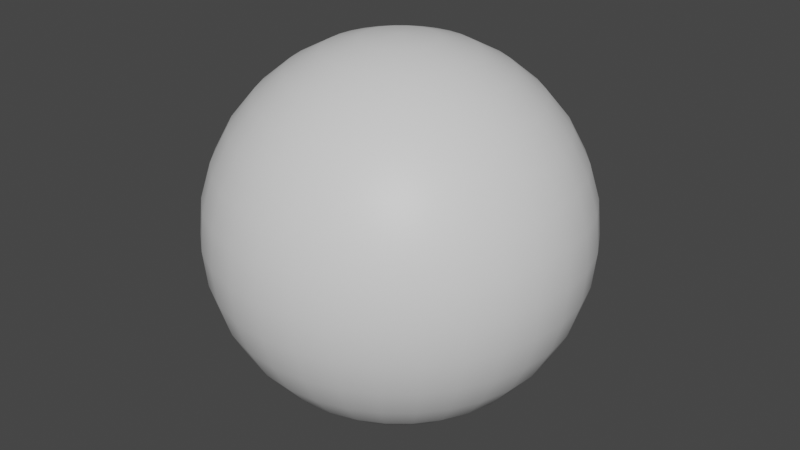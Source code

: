 # Source: untitled.blend  (saved by Blender 3.1.7; exported with 4.5.12 LTS)
import bpy
from mathutils import Matrix  # noqa: F401  (used for matrix-valued properties, if any)

bpy.ops.wm.read_factory_settings(use_empty=True)
scene = bpy.context.scene
scene.name = 'Scene'

# ---- collections
col_collection = bpy.data.collections.new('Collection'); scene.collection.children.link(col_collection)

# ---- materials (node trees are filled in below, after node groups)
mat_material_001 = bpy.data.materials.new('Material.001')
mat_material_001.use_transparent_shadow = False

# ---- node groups
ng_auto_smooth = bpy.data.node_groups.new('Auto Smooth', 'GeometryNodeTree')
_s = ng_auto_smooth.interface.new_socket(name='Geometry', in_out='OUTPUT', socket_type='NodeSocketGeometry')
_s = ng_auto_smooth.interface.new_socket(name='Geometry', in_out='INPUT', socket_type='NodeSocketGeometry')
_s = ng_auto_smooth.interface.new_socket(name='Angle', in_out='INPUT', socket_type='NodeSocketFloat')
_s.subtype = 'ANGLE'
_s.min_value = 0.0
_s.max_value = 3.142
ng_auto_smooth.is_modifier = True
_N = ng_auto_smooth.nodes; _L = ng_auto_smooth.links
n0 = _N.new('NodeGroupOutput'); n0.name = 'Group Output'; n0.location = (480, -100)
n1 = _N.new('NodeGroupInput'); n1.name = 'Group Input'; n1.location = (-420, -300)
n2 = _N.new('NodeGroupInput'); n2.name = 'Group Input.001'; n2.location = (-60, -100)
n3 = _N.new('GeometryNodeSetShadeSmooth'); n3.name = 'Set Shade Smooth'; n3.location = (120, -100)
n3.domain = 'EDGE'
n4 = _N.new('GeometryNodeSetShadeSmooth'); n4.name = 'Set Shade Smooth.001'; n4.location = (300, -100)
n5 = _N.new('GeometryNodeInputMeshEdgeAngle'); n5.name = 'Edge Angle'; n5.location = (-420, -220)
n6 = _N.new('GeometryNodeInputEdgeSmooth'); n6.name = 'Is Edge Smooth'; n6.location = (-60, -160)
n7 = _N.new('GeometryNodeInputShadeSmooth'); n7.name = 'Is Face Smooth'; n7.location = (-240, -340)
n8 = _N.new('FunctionNodeBooleanMath'); n8.name = 'Boolean Math'; n8.location = (-60, -220)
n9 = _N.new('FunctionNodeCompare'); n9.name = 'Compare'; n9.location = (-240, -180)
n9.operation = 'LESS_EQUAL'
_L.new(n5.outputs[0], n9.inputs[0])
_L.new(n4.outputs[0], n0.inputs[0])
_L.new(n1.outputs[1], n9.inputs[1])
_L.new(n9.outputs[0], n8.inputs[0])
_L.new(n7.outputs[0], n8.inputs[1])
_L.new(n2.outputs[0], n3.inputs[0])
_L.new(n6.outputs[0], n3.inputs[1])
_L.new(n3.outputs[0], n4.inputs[0])
_L.new(n8.outputs[0], n3.inputs[2])
n0.is_active_output = True

# ---- material node trees
mat_material_001.use_nodes = True; mat_material_001.node_tree.nodes.clear()
_N = mat_material_001.node_tree.nodes; _L = mat_material_001.node_tree.links
n0 = _N.new('ShaderNodeBsdfPrincipled'); n0.name = 'Principled BSDF'; n0.location = (10, 300)
n0.distribution = 'GGX'
n0.subsurface_method = 'RANDOM_WALK_SKIN'
n0.inputs[3].default_value = 1.45
n0.inputs[27].default_value = (0.0, 0.0, 0.0, 1.0)
n0.inputs[28].default_value = 1.0
n1 = _N.new('ShaderNodeOutputMaterial'); n1.name = 'Material Output'; n1.location = (300, 300)
_L.new(n0.outputs[0], n1.inputs[0])
n1.is_active_output = True

# ---- world
world_world = bpy.data.worlds.new('World'); scene.world = world_world
world_world.use_nodes = True; world_world.node_tree.nodes.clear()
_N = world_world.node_tree.nodes; _L = world_world.node_tree.links
n0 = _N.new('ShaderNodeOutputWorld'); n0.name = 'World Output'; n0.location = (300, 300)
n1 = _N.new('ShaderNodeBackground'); n1.name = 'Background'; n1.location = (10, 300)
n1.inputs[0].default_value = (0.05088, 0.05088, 0.05088, 1.0)
_L.new(n1.outputs[0], n0.inputs[0])
n0.is_active_output = True
world_world.color = (0.05088, 0.05088, 0.05088)
world_world.use_sun_shadow = False
world_world.sun_shadow_jitter_overblur = 0.0

# ---- meshes
me_sphere = bpy.data.meshes.new('Sphere')
me_sphere.from_pydata([(0.0, 0.1951, 0.9808), (0.0, 0.3827, 0.9239), (0.0, 0.5556, 0.8315), (0.0, 0.7071, 0.7071), (0.0, 0.8315, 0.5556), (0.0, 0.9239, 0.3827), (0.0, 0.9808, 0.1951), (0.0, 0.8315, -0.5556), (0.0, 0.7071, -0.7071), (0.0, 0.5556, -0.8315), (0.03806, 0.1913, 0.9808), (0.07466, 0.3753, 0.9239), (0.1084, 0.5449, 0.8315), (0.1379, 0.6935, 0.7071), (0.1622, 0.8155, 0.5556), (0.1802, 0.9061, 0.3827), (0.1913, 0.9619, 0.1951), (0.1951, 0.9808, -4.371e-08), (0.1913, 0.9619, -0.1951), (0.1802, 0.9061, -0.3827), (0.1622, 0.8155, -0.5556), (0.1379, 0.6935, -0.7071), (0.1084, 0.5449, -0.8315), (0.07466, 0.3753, -0.9239), (0.03806, 0.1913, -0.9808), (0.07466, 0.1802, 0.9808), (0.1464, 0.3536, 0.9239), (0.2126, 0.5133, 0.8315), (0.2706, 0.6533, 0.7071), (0.3182, 0.7682, 0.5556), (0.3536, 0.8536, 0.3827), (0.3753, 0.9061, 0.1951), (0.3827, 0.9239, -4.371e-08), (0.3753, 0.9061, -0.1951), (0.3536, 0.8536, -0.3827), (0.3182, 0.7682, -0.5556), (0.2706, 0.6533, -0.7071), (0.2126, 0.5133, -0.8315), (0.1464, 0.3536, -0.9239), (0.07466, 0.1802, -0.9808), (0.1084, 0.1622, 0.9808), (0.2126, 0.3182, 0.9239), (0.3087, 0.4619, 0.8315), (0.3928, 0.5879, 0.7071), (0.4619, 0.6913, 0.5556), (0.5133, 0.7682, 0.3827), (0.5449, 0.8155, 0.1951), (0.5556, 0.8315, -4.371e-08), (0.5449, 0.8155, -0.1951), (0.5133, 0.7682, -0.3827), (0.4619, 0.6913, -0.5556), (0.3928, 0.5879, -0.7071), (0.3087, 0.4619, -0.8315), (0.2126, 0.3182, -0.9239), (0.1084, 0.1622, -0.9808), (0.1379, 0.1379, 0.9808), (0.2706, 0.2706, 0.9239), (0.3928, 0.3928, 0.8315), (0.5, 0.5, 0.7071), (0.5879, 0.5879, 0.5556), (0.6533, 0.6533, 0.3827), (0.6935, 0.6935, 0.1951), (0.7071, 0.7071, -4.371e-08), (0.6935, 0.6935, -0.1951), (0.6533, 0.6533, -0.3827), (0.5879, 0.5879, -0.5556), (0.5, 0.5, -0.7071), (0.3928, 0.3928, -0.8315), (0.2706, 0.2706, -0.9239), (0.1379, 0.1379, -0.9808), (0.1622, 0.1084, 0.9808), (0.3182, 0.2126, 0.9239), (0.4619, 0.3087, 0.8315), (0.5879, 0.3928, 0.7071), (0.6913, 0.4619, 0.5556), (0.7682, 0.5133, 0.3827), (0.8155, 0.5449, 0.1951), (0.8315, 0.5556, -4.371e-08), (0.8155, 0.5449, -0.1951), (0.7682, 0.5133, -0.3827), (0.6913, 0.4619, -0.5556), (0.5879, 0.3928, -0.7071), (0.4619, 0.3087, -0.8315), (0.3182, 0.2126, -0.9239), (0.1622, 0.1084, -0.9808), (0.1802, 0.07466, 0.9808), (0.3536, 0.1464, 0.9239), (0.5133, 0.2126, 0.8315), (0.6533, 0.2706, 0.7071), (0.7682, 0.3182, 0.5556), (0.8536, 0.3536, 0.3827), (0.9061, 0.3753, 0.1951), (0.9239, 0.3827, -4.371e-08), (0.9061, 0.3753, -0.1951), (0.8536, 0.3536, -0.3827), (0.7682, 0.3182, -0.5556), (0.6533, 0.2706, -0.7071), (0.5133, 0.2126, -0.8315), (0.3536, 0.1464, -0.9239), (0.1802, 0.07466, -0.9808), (0.1913, 0.03806, 0.9808), (0.3753, 0.07466, 0.9239), (0.5449, 0.1084, 0.8315), (0.6935, 0.1379, 0.7071), (0.8155, 0.1622, 0.5556), (0.9061, 0.1802, 0.3827), (0.9619, 0.1913, 0.1951), (0.9808, 0.1951, -4.371e-08), (0.9619, 0.1913, -0.1951), (0.9061, 0.1802, -0.3827), (0.8155, 0.1622, -0.5556), (0.6935, 0.1379, -0.7071), (0.5449, 0.1084, -0.8315), (0.3753, 0.07466, -0.9239), (0.1913, 0.03806, -0.9808), (0.1951, -6.874e-08, 0.9808), (0.3827, -1.209e-07, 0.9239), (0.5556, -1.134e-07, 0.8315), (0.7071, -4.638e-08, 0.7071), (0.8315, -9.109e-08, 0.5556), (0.9239, -1.658e-08, 0.3827), (0.9808, -9.109e-08, 0.1951), (1.0, -1.656e-07, -4.371e-08), (0.9808, -9.109e-08, -0.1951), (0.9239, -1.507e-07, -0.3827), (0.8315, -1.06e-07, -0.5556), (0.7071, -4.638e-08, -0.7071), (0.5556, -1.134e-07, -0.8315), (0.3827, -9.854e-08, -0.9239), (0.1951, -7.619e-08, -0.9808), (0.1913, -0.03806, 0.9808), (0.3753, -0.07466, 0.9239), (0.5449, -0.1084, 0.8315), (0.6935, -0.1379, 0.7071), (0.8155, -0.1622, 0.5556), (0.9061, -0.1802, 0.3827), (0.9619, -0.1913, 0.1951), (0.9808, -0.1951, -4.371e-08), (0.9619, -0.1913, -0.1951), (0.9061, -0.1802, -0.3827), (0.8155, -0.1622, -0.5556), (0.6935, -0.1379, -0.7071), (0.5449, -0.1084, -0.8315), (0.3753, -0.07466, -0.9239), (0.1913, -0.03806, -0.9808), (0.1802, -0.07466, 0.9808), (0.3536, -0.1464, 0.9239), (0.5133, -0.2126, 0.8315), (0.6533, -0.2706, 0.7071), (0.7682, -0.3182, 0.5556), (0.8536, -0.3536, 0.3827), (0.9061, -0.3753, 0.1951), (0.9239, -0.3827, -4.371e-08), (0.9061, -0.3753, -0.1951), (0.8536, -0.3536, -0.3827), (0.7682, -0.3182, -0.5556), (0.6533, -0.2706, -0.7071), (0.5133, -0.2126, -0.8315), (0.3536, -0.1464, -0.9239), (0.1802, -0.07466, -0.9808), (0.1622, -0.1084, 0.9808), (0.3182, -0.2126, 0.9239), (0.4619, -0.3087, 0.8315), (0.5879, -0.3928, 0.7071), (0.6913, -0.4619, 0.5556), (0.7682, -0.5133, 0.3827), (0.8155, -0.5449, 0.1951), (0.8315, -0.5556, -4.371e-08), (0.8155, -0.5449, -0.1951), (0.7682, -0.5133, -0.3827), (0.6913, -0.4619, -0.5556), (0.5879, -0.3928, -0.7071), (0.4619, -0.3087, -0.8315), (0.3182, -0.2126, -0.9239), (0.1622, -0.1084, -0.9808), (0.1379, -0.1379, 0.9808), (0.2706, -0.2706, 0.9239), (0.3928, -0.3928, 0.8315), (0.5, -0.5, 0.7071), (0.5879, -0.5879, 0.5556), (0.6533, -0.6533, 0.3827), (0.6935, -0.6935, 0.1951), (0.7071, -0.7071, -4.371e-08), (0.6935, -0.6935, -0.1951), (0.6533, -0.6533, -0.3827), (0.5879, -0.5879, -0.5556), (0.5, -0.5, -0.7071), (0.3928, -0.3928, -0.8315), (0.2706, -0.2706, -0.9239), (0.1379, -0.1379, -0.9808), (0.1084, -0.1622, 0.9808), (0.2126, -0.3182, 0.9239), (0.3087, -0.4619, 0.8315), (0.3928, -0.5879, 0.7071), (0.4619, -0.6913, 0.5556), (0.5133, -0.7682, 0.3827), (0.5449, -0.8155, 0.1951), (0.5556, -0.8315, -4.371e-08), (0.5449, -0.8155, -0.1951), (0.5133, -0.7682, -0.3827), (0.4619, -0.6913, -0.5556), (0.3928, -0.5879, -0.7071), (0.3087, -0.4619, -0.8315), (0.2126, -0.3182, -0.9239), (0.1084, -0.1622, -0.9808), (0.07466, -0.1802, 0.9808), (0.1464, -0.3536, 0.9239), (0.2126, -0.5133, 0.8315), (0.2706, -0.6533, 0.7071), (0.3182, -0.7682, 0.5556), (0.3536, -0.8536, 0.3827), (0.3753, -0.9061, 0.1951), (0.3827, -0.9239, -4.371e-08), (0.3753, -0.9061, -0.1951), (0.3536, -0.8536, -0.3827), (0.3182, -0.7682, -0.5556), (0.2706, -0.6533, -0.7071), (0.2126, -0.5133, -0.8315), (0.1464, -0.3536, -0.9239), (0.07466, -0.1802, -0.9808), (0.03806, -0.1913, 0.9808), (0.07466, -0.3753, 0.9239), (0.1084, -0.5449, 0.8315), (0.1379, -0.6935, 0.7071), (0.1622, -0.8155, 0.5556), (0.1802, -0.9061, 0.3827), (0.1913, -0.9619, 0.1951), (0.1951, -0.9808, -4.371e-08), (0.1913, -0.9619, -0.1951), (0.1802, -0.9061, -0.3827), (0.1622, -0.8155, -0.5556), (0.1379, -0.6935, -0.7071), (0.1084, -0.5449, -0.8315), (0.07466, -0.3753, -0.9239), (0.03806, -0.1913, -0.9808), (2.154e-09, -0.1951, 0.9808), (-2.765e-08, -0.3827, 0.9239), (-6.49e-08, -0.5556, 0.8315), (4.686e-08, -0.7071, 0.7071), (-1.275e-08, -0.8315, 0.5556), (1.706e-08, -0.9239, 0.3827), (-7.235e-08, -0.9808, 0.1951), (-2.661e-07, -1.0, -4.371e-08), (-7.235e-08, -0.9808, -0.1951), (-1.171e-07, -0.9239, -0.3827), (-4.255e-08, -0.8315, -0.5556), (4.686e-08, -0.7071, -0.7071), (-6.49e-08, -0.5556, -0.8315), (2.154e-09, -0.3827, -0.9239), (-1.571e-09, -0.1951, -0.9808), (-0.03806, -0.1913, 0.9808), (-0.07466, -0.3753, 0.9239), (-0.1084, -0.5449, 0.8315), (-0.1379, -0.6935, 0.7071), (-0.1622, -0.8155, 0.5556), (-0.1802, -0.9061, 0.3827), (-0.1913, -0.9619, 0.1951), (-0.1951, -0.9808, -4.371e-08), (-0.1913, -0.9619, -0.1951), (-0.1802, -0.9061, -0.3827), (-0.1622, -0.8155, -0.5556), (-0.1379, -0.6935, -0.7071), (-0.1084, -0.5449, -0.8315), (-0.07466, -0.3753, -0.9239), (-0.03806, -0.1913, -0.9808), (-0.07466, -0.1802, 0.9808), (-0.1464, -0.3536, 0.9239), (-0.2126, -0.5133, 0.8315), (-0.2706, -0.6533, 0.7071), (-0.3182, -0.7682, 0.5556), (-0.3536, -0.8536, 0.3827), (-0.3753, -0.9061, 0.1951), (-0.3827, -0.9239, -4.371e-08), (-0.3753, -0.9061, -0.1951), (-0.3536, -0.8536, -0.3827), (-0.3182, -0.7682, -0.5556), (-0.2706, -0.6533, -0.7071), (-0.2126, -0.5133, -0.8315), (-0.1464, -0.3536, -0.9239), (-0.07466, -0.1802, -0.9808), (-0.1084, -0.1622, 0.9808), (-0.2126, -0.3182, 0.9239), (-0.3087, -0.4619, 0.8315), (-0.3928, -0.5879, 0.7071), (-0.4619, -0.6913, 0.5556), (-0.5133, -0.7682, 0.3827), (-0.5449, -0.8155, 0.1951), (-0.5556, -0.8315, -4.371e-08), (-0.5449, -0.8155, -0.1951), (-0.5133, -0.7682, -0.3827), (-0.4619, -0.6913, -0.5556), (-0.3928, -0.5879, -0.7071), (-0.3087, -0.4619, -0.8315), (-0.2126, -0.3182, -0.9239), (-0.1084, -0.1622, -0.9808), (-0.1379, -0.1379, 0.9808), (-0.2706, -0.2706, 0.9239), (-0.3928, -0.3928, 0.8315), (-0.5, -0.5, 0.7071), (-0.5879, -0.5879, 0.5556), (-0.6533, -0.6533, 0.3827), (-0.6935, -0.6935, 0.1951), (-0.7071, -0.7071, -4.371e-08), (-0.6935, -0.6935, -0.1951), (-0.6533, -0.6533, -0.3827), (-0.5879, -0.5879, -0.5556), (-0.5, -0.5, -0.7071), (-0.3928, -0.3928, -0.8315), (-0.2706, -0.2706, -0.9239), (-0.1379, -0.1379, -0.9808), (-0.1622, -0.1084, 0.9808), (-0.3182, -0.2126, 0.9239), (-0.4619, -0.3087, 0.8315), (-0.5879, -0.3928, 0.7071), (-0.6913, -0.4619, 0.5556), (-0.7682, -0.5133, 0.3827), (-0.8155, -0.5449, 0.1951), (-0.8315, -0.5556, -4.371e-08), (-0.8155, -0.5449, -0.1951), (-0.7682, -0.5133, -0.3827), (-0.6913, -0.4619, -0.5556), (-0.5879, -0.3928, -0.7071), (-0.4619, -0.3087, -0.8315), (-0.3182, -0.2126, -0.9239), (-0.1622, -0.1084, -0.9808), (-8.077e-08, -1.209e-07, 1.0), (-0.1802, -0.07466, 0.9808), (-0.3536, -0.1464, 0.9239), (-0.5133, -0.2126, 0.8315), (-0.6533, -0.2706, 0.7071), (-0.7682, -0.3182, 0.5556), (-0.8536, -0.3536, 0.3827), (-0.9061, -0.3753, 0.1951), (-0.9239, -0.3827, -4.371e-08), (-0.9061, -0.3753, -0.1951), (-0.8536, -0.3536, -0.3827), (-0.7682, -0.3182, -0.5556), (-0.6533, -0.2706, -0.7071), (-0.5133, -0.2126, -0.8315), (-0.3536, -0.1464, -0.9239), (-0.1802, -0.07466, -0.9808), (-0.1913, -0.03806, 0.9808), (-0.3753, -0.07466, 0.9239), (-0.5449, -0.1084, 0.8315), (-0.6935, -0.1379, 0.7071), (-0.8155, -0.1622, 0.5556), (-0.9061, -0.1802, 0.3827), (-0.9619, -0.1913, 0.1951), (-0.9808, -0.1951, -4.371e-08), (-0.9619, -0.1913, -0.1951), (-0.9061, -0.1802, -0.3827), (-0.8155, -0.1622, -0.5556), (-0.6935, -0.1379, -0.7071), (-0.5449, -0.1084, -0.8315), (-0.3753, -0.07466, -0.9239), (-0.1913, -0.03806, -0.9808), (-0.1951, -7.246e-08, 0.9808), (-0.3827, -4.638e-08, 0.9239), (-0.5556, 5.771e-09, 0.8315), (-0.7071, -9.109e-08, 0.7071), (-0.8315, -4.638e-08, 0.5556), (-0.9239, -1.68e-09, 0.3827), (-0.9808, 7.283e-08, 0.1951), (-1.0, 3.858e-07, -4.371e-08), (-0.9808, 7.283e-08, -0.1951), (-0.9239, 1.175e-07, -0.3827), (-0.8315, -3.148e-08, -0.5556), (-0.7071, -9.109e-08, -0.7071), (-0.5556, 5.771e-09, -0.8315), (-0.3827, -6.128e-08, -0.9239), (-0.1951, -6.874e-08, -0.9808), (-0.1913, 0.03806, 0.9808), (-0.3753, 0.07466, 0.9239), (-0.5449, 0.1084, 0.8315), (-0.6935, 0.1379, 0.7071), (-0.8155, 0.1622, 0.5556), (-0.9061, 0.1802, 0.3827), (-0.9619, 0.1913, 0.1951), (-0.9808, 0.1951, -4.371e-08), (-0.9619, 0.1913, -0.1951), (-0.9061, 0.1802, -0.3827), (-0.8155, 0.1622, -0.5556), (-0.6935, 0.1379, -0.7071), (-0.5449, 0.1084, -0.8315), (-0.3753, 0.07466, -0.9239), (-0.1913, 0.03806, -0.9808), (-0.1802, 0.07466, 0.9808), (-0.3536, 0.1464, 0.9239), (-0.5133, 0.2126, 0.8315), (-0.6533, 0.2706, 0.7071), (-0.7682, 0.3182, 0.5556), (-0.8536, 0.3536, 0.3827), (-0.9061, 0.3753, 0.1951), (-0.9239, 0.3827, -4.371e-08), (-0.9061, 0.3753, -0.1951), (-0.8536, 0.3536, -0.3827), (-0.7682, 0.3182, -0.5556), (-0.6533, 0.2706, -0.7071), (-0.5133, 0.2126, -0.8315), (-0.3536, 0.1464, -0.9239), (-0.1802, 0.07466, -0.9808), (-0.1622, 0.1084, 0.9808), (-0.3182, 0.2126, 0.9239), (-0.4619, 0.3087, 0.8315), (-0.5879, 0.3928, 0.7071), (-0.6913, 0.4619, 0.5556), (-0.7682, 0.5133, 0.3827), (-0.8155, 0.5449, 0.1951), (-0.8315, 0.5556, -4.371e-08), (-0.8155, 0.5449, -0.1951), (-0.7682, 0.5133, -0.3827), (-0.6913, 0.4619, -0.5556), (-0.5879, 0.3928, -0.7071), (-0.4619, 0.3087, -0.8315), (-0.3182, 0.2126, -0.9239), (-0.1622, 0.1084, -0.9808), (-0.1379, 0.1379, 0.9808), (-0.2706, 0.2706, 0.9239), (-0.3928, 0.3928, 0.8315), (-0.5, 0.5, 0.7071), (-0.5879, 0.5879, 0.5556), (-0.6533, 0.6533, 0.3827), (-0.6935, 0.6935, 0.1951), (-0.7071, 0.7071, -4.371e-08), (-0.6935, 0.6935, -0.1951), (-0.6533, 0.6533, -0.3827), (-0.5879, 0.5879, -0.5556), (-0.5, 0.5, -0.7071), (-0.3928, 0.3928, -0.8315), (-0.2706, 0.2706, -0.9239), (-0.1379, 0.1379, -0.9808), (-0.1084, 0.1622, 0.9808), (-0.2126, 0.3182, 0.9239), (-0.3087, 0.4619, 0.8315), (-0.3928, 0.5879, 0.7071), (-0.4619, 0.6913, 0.5556), (-0.5133, 0.7682, 0.3827), (-0.5449, 0.8155, 0.1951), (-0.5556, 0.8315, -4.371e-08), (-0.5449, 0.8155, -0.1951), (-0.5133, 0.7682, -0.3827), (-0.4619, 0.6913, -0.5556), (-0.3928, 0.5879, -0.7071), (-0.3087, 0.4619, -0.8315), (-0.2126, 0.3182, -0.9239), (-0.1084, 0.1622, -0.9808), (-0.07466, 0.1802, 0.9808), (-0.1464, 0.3536, 0.9239), (-0.2126, 0.5133, 0.8315), (-0.2706, 0.6533, 0.7071), (-0.3182, 0.7682, 0.5556), (-0.3536, 0.8536, 0.3827), (-0.3753, 0.9061, 0.1951), (-0.3827, 0.9239, -4.371e-08), (-0.3753, 0.9061, -0.1951), (-0.3536, 0.8536, -0.3827), (-0.3182, 0.7682, -0.5556), (-0.2706, 0.6533, -0.7071), (-0.2126, 0.5133, -0.8315), (-0.1464, 0.3536, -0.9239), (-0.07466, 0.1802, -0.9808), (-0.03806, 0.1913, 0.9808), (-0.07466, 0.3753, 0.9239), (-0.1084, 0.5449, 0.8315), (-0.1379, 0.6935, 0.7071), (-0.1622, 0.8155, 0.5556), (-0.1802, 0.9061, 0.3827), (-0.1913, 0.9619, 0.1951), (-0.1951, 0.9808, -4.371e-08), (-0.1913, 0.9619, -0.1951), (-0.1802, 0.9061, -0.3827), (-0.1622, 0.8155, -0.5556), (-0.1379, 0.6935, -0.7071), (-0.1084, 0.5449, -0.8315), (-0.07466, 0.3753, -0.9239), (-0.03806, 0.1913, -0.9808), (5.386e-07, 1.0, -4.371e-08), (2.257e-07, 0.9808, -0.1951), (1.959e-07, 0.9239, -0.3827), (6.921e-08, 0.3827, -0.9239), (2.823e-08, 0.1951, -0.9808), (0.0, -8.742e-08, -1.0)], [], [(476, 17, 16, 6), (0, 10, 325), (481, 24, 480), (477, 18, 17, 476), (1, 11, 10, 0), (478, 19, 18, 477), (2, 12, 11, 1), (7, 20, 19, 478), (3, 13, 12, 2), (8, 21, 20, 7), (4, 14, 13, 3), (9, 22, 21, 8), (5, 15, 14, 4), (479, 23, 22, 9), (6, 16, 15, 5), (480, 24, 23, 479), (23, 38, 37, 22), (16, 31, 30, 15), (24, 39, 38, 23), (17, 32, 31, 16), (10, 25, 325), (481, 39, 24), (18, 33, 32, 17), (11, 26, 25, 10), (19, 34, 33, 18), (12, 27, 26, 11), (20, 35, 34, 19), (13, 28, 27, 12), (21, 36, 35, 20), (14, 29, 28, 13), (22, 37, 36, 21), (15, 30, 29, 14), (35, 50, 49, 34), (28, 43, 42, 27), (36, 51, 50, 35), (29, 44, 43, 28), (37, 52, 51, 36), (30, 45, 44, 29), (38, 53, 52, 37), (31, 46, 45, 30), (39, 54, 53, 38), (32, 47, 46, 31), (25, 40, 325), (481, 54, 39), (33, 48, 47, 32), (26, 41, 40, 25), (34, 49, 48, 33), (27, 42, 41, 26), (54, 69, 68, 53), (47, 62, 61, 46), (40, 55, 325), (481, 69, 54), (48, 63, 62, 47), (41, 56, 55, 40), (49, 64, 63, 48), (42, 57, 56, 41), (50, 65, 64, 49), (43, 58, 57, 42), (51, 66, 65, 50), (44, 59, 58, 43), (52, 67, 66, 51), (45, 60, 59, 44), (53, 68, 67, 52), (46, 61, 60, 45), (58, 73, 72, 57), (66, 81, 80, 65), (59, 74, 73, 58), (67, 82, 81, 66), (60, 75, 74, 59), (68, 83, 82, 67), (61, 76, 75, 60), (69, 84, 83, 68), (62, 77, 76, 61), (55, 70, 325), (481, 84, 69), (63, 78, 77, 62), (56, 71, 70, 55), (64, 79, 78, 63), (57, 72, 71, 56), (65, 80, 79, 64), (77, 92, 91, 76), (70, 85, 325), (481, 99, 84), (78, 93, 92, 77), (71, 86, 85, 70), (79, 94, 93, 78), (72, 87, 86, 71), (80, 95, 94, 79), (73, 88, 87, 72), (81, 96, 95, 80), (74, 89, 88, 73), (82, 97, 96, 81), (75, 90, 89, 74), (83, 98, 97, 82), (76, 91, 90, 75), (84, 99, 98, 83), (96, 111, 110, 95), (89, 104, 103, 88), (97, 112, 111, 96), (90, 105, 104, 89), (98, 113, 112, 97), (91, 106, 105, 90), (99, 114, 113, 98), (92, 107, 106, 91), (85, 100, 325), (481, 114, 99), (93, 108, 107, 92), (86, 101, 100, 85), (94, 109, 108, 93), (87, 102, 101, 86), (95, 110, 109, 94), (88, 103, 102, 87), (100, 115, 325), (481, 129, 114), (108, 123, 122, 107), (101, 116, 115, 100), (109, 124, 123, 108), (102, 117, 116, 101), (110, 125, 124, 109), (103, 118, 117, 102), (111, 126, 125, 110), (104, 119, 118, 103), (112, 127, 126, 111), (105, 120, 119, 104), (113, 128, 127, 112), (106, 121, 120, 105), (114, 129, 128, 113), (107, 122, 121, 106), (119, 134, 133, 118), (127, 142, 141, 126), (120, 135, 134, 119), (128, 143, 142, 127), (121, 136, 135, 120), (129, 144, 143, 128), (122, 137, 136, 121), (115, 130, 325), (481, 144, 129), (123, 138, 137, 122), (116, 131, 130, 115), (124, 139, 138, 123), (117, 132, 131, 116), (125, 140, 139, 124), (118, 133, 132, 117), (126, 141, 140, 125), (138, 153, 152, 137), (131, 146, 145, 130), (139, 154, 153, 138), (132, 147, 146, 131), (140, 155, 154, 139), (133, 148, 147, 132), (141, 156, 155, 140), (134, 149, 148, 133), (142, 157, 156, 141), (135, 150, 149, 134), (143, 158, 157, 142), (136, 151, 150, 135), (144, 159, 158, 143), (137, 152, 151, 136), (130, 145, 325), (481, 159, 144), (157, 172, 171, 156), (150, 165, 164, 149), (158, 173, 172, 157), (151, 166, 165, 150), (159, 174, 173, 158), (152, 167, 166, 151), (145, 160, 325), (481, 174, 159), (153, 168, 167, 152), (146, 161, 160, 145), (154, 169, 168, 153), (147, 162, 161, 146), (155, 170, 169, 154), (148, 163, 162, 147), (156, 171, 170, 155), (149, 164, 163, 148), (169, 184, 183, 168), (162, 177, 176, 161), (170, 185, 184, 169), (163, 178, 177, 162), (171, 186, 185, 170), (164, 179, 178, 163), (172, 187, 186, 171), (165, 180, 179, 164), (173, 188, 187, 172), (166, 181, 180, 165), (174, 189, 188, 173), (167, 182, 181, 166), (160, 175, 325), (481, 189, 174), (168, 183, 182, 167), (161, 176, 175, 160), (188, 203, 202, 187), (181, 196, 195, 180), (189, 204, 203, 188), (182, 197, 196, 181), (175, 190, 325), (481, 204, 189), (183, 198, 197, 182), (176, 191, 190, 175), (184, 199, 198, 183), (177, 192, 191, 176), (185, 200, 199, 184), (178, 193, 192, 177), (186, 201, 200, 185), (179, 194, 193, 178), (187, 202, 201, 186), (180, 195, 194, 179), (192, 207, 206, 191), (200, 215, 214, 199), (193, 208, 207, 192), (201, 216, 215, 200), (194, 209, 208, 193), (202, 217, 216, 201), (195, 210, 209, 194), (203, 218, 217, 202), (196, 211, 210, 195), (204, 219, 218, 203), (197, 212, 211, 196), (190, 205, 325), (481, 219, 204), (198, 213, 212, 197), (191, 206, 205, 190), (199, 214, 213, 198), (211, 226, 225, 210), (219, 234, 233, 218), (212, 227, 226, 211), (205, 220, 325), (481, 234, 219), (213, 228, 227, 212), (206, 221, 220, 205), (214, 229, 228, 213), (207, 222, 221, 206), (215, 230, 229, 214), (208, 223, 222, 207), (216, 231, 230, 215), (209, 224, 223, 208), (217, 232, 231, 216), (210, 225, 224, 209), (218, 233, 232, 217), (230, 245, 244, 229), (223, 238, 237, 222), (231, 246, 245, 230), (224, 239, 238, 223), (232, 247, 246, 231), (225, 240, 239, 224), (233, 248, 247, 232), (226, 241, 240, 225), (234, 249, 248, 233), (227, 242, 241, 226), (220, 235, 325), (481, 249, 234), (228, 243, 242, 227), (221, 236, 235, 220), (229, 244, 243, 228), (222, 237, 236, 221), (249, 264, 263, 248), (242, 257, 256, 241), (235, 250, 325), (481, 264, 249), (243, 258, 257, 242), (236, 251, 250, 235), (244, 259, 258, 243), (237, 252, 251, 236), (245, 260, 259, 244), (238, 253, 252, 237), (246, 261, 260, 245), (239, 254, 253, 238), (247, 262, 261, 246), (240, 255, 254, 239), (248, 263, 262, 247), (241, 256, 255, 240), (253, 268, 267, 252), (261, 276, 275, 260), (254, 269, 268, 253), (262, 277, 276, 261), (255, 270, 269, 254), (263, 278, 277, 262), (256, 271, 270, 255), (264, 279, 278, 263), (257, 272, 271, 256), (250, 265, 325), (481, 279, 264), (258, 273, 272, 257), (251, 266, 265, 250), (259, 274, 273, 258), (252, 267, 266, 251), (260, 275, 274, 259), (272, 287, 286, 271), (265, 280, 325), (481, 294, 279), (273, 288, 287, 272), (266, 281, 280, 265), (274, 289, 288, 273), (267, 282, 281, 266), (275, 290, 289, 274), (268, 283, 282, 267), (276, 291, 290, 275), (269, 284, 283, 268), (277, 292, 291, 276), (270, 285, 284, 269), (278, 293, 292, 277), (271, 286, 285, 270), (279, 294, 293, 278), (291, 306, 305, 290), (284, 299, 298, 283), (292, 307, 306, 291), (285, 300, 299, 284), (293, 308, 307, 292), (286, 301, 300, 285), (294, 309, 308, 293), (287, 302, 301, 286), (280, 295, 325), (481, 309, 294), (288, 303, 302, 287), (281, 296, 295, 280), (289, 304, 303, 288), (282, 297, 296, 281), (290, 305, 304, 289), (283, 298, 297, 282), (481, 324, 309), (303, 318, 317, 302), (296, 311, 310, 295), (304, 319, 318, 303), (297, 312, 311, 296), (305, 320, 319, 304), (298, 313, 312, 297), (306, 321, 320, 305), (299, 314, 313, 298), (307, 322, 321, 306), (300, 315, 314, 299), (308, 323, 322, 307), (301, 316, 315, 300), (309, 324, 323, 308), (302, 317, 316, 301), (295, 310, 325), (322, 338, 337, 321), (315, 331, 330, 314), (323, 339, 338, 322), (316, 332, 331, 315), (324, 340, 339, 323), (317, 333, 332, 316), (310, 326, 325), (481, 340, 324), (318, 334, 333, 317), (311, 327, 326, 310), (319, 335, 334, 318), (312, 328, 327, 311), (320, 336, 335, 319), (313, 329, 328, 312), (321, 337, 336, 320), (314, 330, 329, 313), (327, 342, 341, 326), (335, 350, 349, 334), (328, 343, 342, 327), (336, 351, 350, 335), (329, 344, 343, 328), (337, 352, 351, 336), (330, 345, 344, 329), (338, 353, 352, 337), (331, 346, 345, 330), (339, 354, 353, 338), (332, 347, 346, 331), (340, 355, 354, 339), (333, 348, 347, 332), (326, 341, 325), (481, 355, 340), (334, 349, 348, 333), (346, 361, 360, 345), (354, 369, 368, 353), (347, 362, 361, 346), (355, 370, 369, 354), (348, 363, 362, 347), (341, 356, 325), (481, 370, 355), (349, 364, 363, 348), (342, 357, 356, 341), (350, 365, 364, 349), (343, 358, 357, 342), (351, 366, 365, 350), (344, 359, 358, 343), (352, 367, 366, 351), (345, 360, 359, 344), (353, 368, 367, 352), (365, 380, 379, 364), (358, 373, 372, 357), (366, 381, 380, 365), (359, 374, 373, 358), (367, 382, 381, 366), (360, 375, 374, 359), (368, 383, 382, 367), (361, 376, 375, 360), (369, 384, 383, 368), (362, 377, 376, 361), (370, 385, 384, 369), (363, 378, 377, 362), (356, 371, 325), (481, 385, 370), (364, 379, 378, 363), (357, 372, 371, 356), (384, 399, 398, 383), (377, 392, 391, 376), (385, 400, 399, 384), (378, 393, 392, 377), (371, 386, 325), (481, 400, 385), (379, 394, 393, 378), (372, 387, 386, 371), (380, 395, 394, 379), (373, 388, 387, 372), (381, 396, 395, 380), (374, 389, 388, 373), (382, 397, 396, 381), (375, 390, 389, 374), (383, 398, 397, 382), (376, 391, 390, 375), (388, 403, 402, 387), (396, 411, 410, 395), (389, 404, 403, 388), (397, 412, 411, 396), (390, 405, 404, 389), (398, 413, 412, 397), (391, 406, 405, 390), (399, 414, 413, 398), (392, 407, 406, 391), (400, 415, 414, 399), (393, 408, 407, 392), (386, 401, 325), (481, 415, 400), (394, 409, 408, 393), (387, 402, 401, 386), (395, 410, 409, 394), (407, 422, 421, 406), (415, 430, 429, 414), (408, 423, 422, 407), (401, 416, 325), (481, 430, 415), (409, 424, 423, 408), (402, 417, 416, 401), (410, 425, 424, 409), (403, 418, 417, 402), (411, 426, 425, 410), (404, 419, 418, 403), (412, 427, 426, 411), (405, 420, 419, 404), (413, 428, 427, 412), (406, 421, 420, 405), (414, 429, 428, 413), (426, 441, 440, 425), (419, 434, 433, 418), (427, 442, 441, 426), (420, 435, 434, 419), (428, 443, 442, 427), (421, 436, 435, 420), (429, 444, 443, 428), (422, 437, 436, 421), (430, 445, 444, 429), (423, 438, 437, 422), (416, 431, 325), (481, 445, 430), (424, 439, 438, 423), (417, 432, 431, 416), (425, 440, 439, 424), (418, 433, 432, 417), (445, 460, 459, 444), (438, 453, 452, 437), (431, 446, 325), (481, 460, 445), (439, 454, 453, 438), (432, 447, 446, 431), (440, 455, 454, 439), (433, 448, 447, 432), (441, 456, 455, 440), (434, 449, 448, 433), (442, 457, 456, 441), (435, 450, 449, 434), (443, 458, 457, 442), (436, 451, 450, 435), (444, 459, 458, 443), (437, 452, 451, 436), (457, 472, 471, 456), (450, 465, 464, 449), (458, 473, 472, 457), (451, 466, 465, 450), (459, 474, 473, 458), (452, 467, 466, 451), (460, 475, 474, 459), (453, 468, 467, 452), (446, 461, 325), (481, 475, 460), (454, 469, 468, 453), (447, 462, 461, 446), (455, 470, 469, 454), (448, 463, 462, 447), (456, 471, 470, 455), (449, 464, 463, 448), (461, 0, 325), (481, 480, 475), (469, 477, 476, 468), (462, 1, 0, 461), (470, 478, 477, 469), (463, 2, 1, 462), (471, 7, 478, 470), (464, 3, 2, 463), (472, 8, 7, 471), (465, 4, 3, 464), (473, 9, 8, 472), (466, 5, 4, 465), (474, 479, 9, 473), (467, 6, 5, 466), (475, 480, 479, 474), (468, 476, 6, 467)])
me_sphere.polygons.foreach_set('use_smooth', [True] * 512)
_uv = me_sphere.uv_layers.new(name='UVMap')
_uv.uv.foreach_set('vector', [0.9977, 0.5012, 0.9666, 0.5012, 0.9666, 0.5985, 0.9977, 0.5985, 0.9977, 0.9904, 0.9666, 0.9904, 1.217, 1.0, 1.35, 0.002494, 0.9666, 0.01208, 0.9977, 0.01208, 0.9977, 0.4039, 0.9666, 0.4039, 0.9666, 0.5012, 0.9977, 0.5012, 0.9977, 0.962, 0.9666, 0.962, 0.9666, 0.9904, 0.9977, 0.9904, 0.9977, 0.3104, 0.9666, 0.3104, 0.9666, 0.4039, 0.9977, 0.4039, 0.9977, 0.9159, 0.9666, 0.9159, 0.9666, 0.962, 0.9977, 0.962, 0.9977, 0.2241, 0.9666, 0.2241, 0.9666, 0.3104, 0.9977, 0.3104, 0.9977, 0.8539, 0.9666, 0.8539, 0.9666, 0.9159, 0.9977, 0.9159, 0.9977, 0.1486, 0.9666, 0.1486, 0.9666, 0.2241, 0.9977, 0.2241, 0.9977, 0.7783, 0.9666, 0.7783, 0.9666, 0.8539, 0.9977, 0.8539, 0.9977, 0.08655, 0.9666, 0.08655, 0.9666, 0.1486, 0.9977, 0.1486, 0.9977, 0.6921, 0.9666, 0.6921, 0.9666, 0.7783, 0.9977, 0.7783, 0.9977, 0.04046, 0.9666, 0.04046, 0.9666, 0.08655, 0.9977, 0.08655, 0.9977, 0.5985, 0.9666, 0.5985, 0.9666, 0.6921, 0.9977, 0.6921, 0.9977, 0.01208, 0.9666, 0.01208, 0.9666, 0.04046, 0.9977, 0.04046, 0.9666, 0.04046, 0.9354, 0.04046, 0.9354, 0.08655, 0.9666, 0.08655, 0.9666, 0.5985, 0.9354, 0.5985, 0.9354, 0.6921, 0.9666, 0.6921, 0.9666, 0.01208, 0.9354, 0.01208, 0.9354, 0.04046, 0.9666, 0.04046, 0.9666, 0.5012, 0.9354, 0.5012, 0.9354, 0.5985, 0.9666, 0.5985, 0.9666, 0.9904, 0.9354, 0.9904, 1.217, 1.0, 1.35, 0.002494, 0.9354, 0.01208, 0.9666, 0.01208, 0.9666, 0.4039, 0.9354, 0.4039, 0.9354, 0.5012, 0.9666, 0.5012, 0.9666, 0.962, 0.9354, 0.962, 0.9354, 0.9904, 0.9666, 0.9904, 0.9666, 0.3104, 0.9354, 0.3104, 0.9354, 0.4039, 0.9666, 0.4039, 0.9666, 0.9159, 0.9354, 0.9159, 0.9354, 0.962, 0.9666, 0.962, 0.9666, 0.2241, 0.9354, 0.2241, 0.9354, 0.3104, 0.9666, 0.3104, 0.9666, 0.8539, 0.9354, 0.8539, 0.9354, 0.9159, 0.9666, 0.9159, 0.9666, 0.1486, 0.9354, 0.1486, 0.9354, 0.2241, 0.9666, 0.2241, 0.9666, 0.7783, 0.9354, 0.7783, 0.9354, 0.8539, 0.9666, 0.8539, 0.9666, 0.08655, 0.9354, 0.08655, 0.9354, 0.1486, 0.9666, 0.1486, 0.9666, 0.6921, 0.9354, 0.6921, 0.9354, 0.7783, 0.9666, 0.7783, 0.9354, 0.2241, 0.9043, 0.2241, 0.9043, 0.3104, 0.9354, 0.3104, 0.9354, 0.8539, 0.9043, 0.8539, 0.9043, 0.9159, 0.9354, 0.9159, 0.9354, 0.1486, 0.9043, 0.1486, 0.9043, 0.2241, 0.9354, 0.2241, 0.9354, 0.7783, 0.9043, 0.7783, 0.9043, 0.8539, 0.9354, 0.8539, 0.9354, 0.08655, 0.9043, 0.08655, 0.9043, 0.1486, 0.9354, 0.1486, 0.9354, 0.6921, 0.9043, 0.6921, 0.9043, 0.7783, 0.9354, 0.7783, 0.9354, 0.04046, 0.9043, 0.04046, 0.9043, 0.08655, 0.9354, 0.08655, 0.9354, 0.5985, 0.9043, 0.5985, 0.9043, 0.6921, 0.9354, 0.6921, 0.9354, 0.01208, 0.9043, 0.01208, 0.9043, 0.04046, 0.9354, 0.04046, 0.9354, 0.5012, 0.9043, 0.5012, 0.9043, 0.5985, 0.9354, 0.5985, 0.9354, 0.9904, 0.9043, 0.9904, 1.217, 1.0, 1.35, 0.002494, 0.9043, 0.01208, 0.9354, 0.01208, 0.9354, 0.4039, 0.9043, 0.4039, 0.9043, 0.5012, 0.9354, 0.5012, 0.9354, 0.962, 0.9043, 0.962, 0.9043, 0.9904, 0.9354, 0.9904, 0.9354, 0.3104, 0.9043, 0.3104, 0.9043, 0.4039, 0.9354, 0.4039, 0.9354, 0.9159, 0.9043, 0.9159, 0.9043, 0.962, 0.9354, 0.962, 0.9043, 0.01208, 0.8731, 0.01208, 0.8731, 0.04046, 0.9043, 0.04046, 0.9043, 0.5012, 0.8731, 0.5012, 0.8731, 0.5985, 0.9043, 0.5985, 0.9043, 0.9904, 0.8731, 0.9904, 1.217, 1.0, 1.35, 0.002494, 0.8731, 0.01208, 0.9043, 0.01208, 0.9043, 0.4039, 0.8731, 0.4039, 0.8731, 0.5012, 0.9043, 0.5012, 0.9043, 0.962, 0.8731, 0.962, 0.8731, 0.9904, 0.9043, 0.9904, 0.9043, 0.3104, 0.8731, 0.3104, 0.8731, 0.4039, 0.9043, 0.4039, 0.9043, 0.9159, 0.8731, 0.9159, 0.8731, 0.962, 0.9043, 0.962, 0.9043, 0.2241, 0.8731, 0.2241, 0.8731, 0.3104, 0.9043, 0.3104, 0.9043, 0.8539, 0.8731, 0.8539, 0.8731, 0.9159, 0.9043, 0.9159, 0.9043, 0.1486, 0.8731, 0.1486, 0.8731, 0.2241, 0.9043, 0.2241, 0.9043, 0.7783, 0.8731, 0.7783, 0.8731, 0.8539, 0.9043, 0.8539, 0.9043, 0.08655, 0.8731, 0.08655, 0.8731, 0.1486, 0.9043, 0.1486, 0.9043, 0.6921, 0.8731, 0.6921, 0.8731, 0.7783, 0.9043, 0.7783, 0.9043, 0.04046, 0.8731, 0.04046, 0.8731, 0.08655, 0.9043, 0.08655, 0.9043, 0.5985, 0.8731, 0.5985, 0.8731, 0.6921, 0.9043, 0.6921, 0.8731, 0.8539, 0.842, 0.8539, 0.842, 0.9159, 0.8731, 0.9159, 0.8731, 0.1486, 0.842, 0.1486, 0.842, 0.2241, 0.8731, 0.2241, 0.8731, 0.7783, 0.842, 0.7783, 0.842, 0.8539, 0.8731, 0.8539, 0.8731, 0.08655, 0.842, 0.08655, 0.842, 0.1486, 0.8731, 0.1486, 0.8731, 0.6921, 0.842, 0.6921, 0.842, 0.7783, 0.8731, 0.7783, 0.8731, 0.04046, 0.842, 0.04046, 0.842, 0.08655, 0.8731, 0.08655, 0.8731, 0.5985, 0.842, 0.5985, 0.842, 0.6921, 0.8731, 0.6921, 0.8731, 0.01208, 0.842, 0.01208, 0.842, 0.04046, 0.8731, 0.04046, 0.8731, 0.5012, 0.842, 0.5012, 0.842, 0.5985, 0.8731, 0.5985, 0.8731, 0.9904, 0.842, 0.9904, 1.217, 1.0, 1.35, 0.002494, 0.842, 0.01208, 0.8731, 0.01208, 0.8731, 0.4039, 0.842, 0.4039, 0.842, 0.5012, 0.8731, 0.5012, 0.8731, 0.962, 0.842, 0.962, 0.842, 0.9904, 0.8731, 0.9904, 0.8731, 0.3104, 0.842, 0.3104, 0.842, 0.4039, 0.8731, 0.4039, 0.8731, 0.9159, 0.842, 0.9159, 0.842, 0.962, 0.8731, 0.962, 0.8731, 0.2241, 0.842, 0.2241, 0.842, 0.3104, 0.8731, 0.3104, 0.842, 0.5012, 0.8108, 0.5012, 0.8108, 0.5985, 0.842, 0.5985, 0.842, 0.9904, 0.8108, 0.9904, 1.217, 1.0, 0.3529, 0.002494, 0.8108, 0.01208, 0.842, 0.01208, 0.842, 0.4039, 0.8108, 0.4039, 0.8108, 0.5012, 0.842, 0.5012, 0.842, 0.962, 0.8108, 0.962, 0.8108, 0.9904, 0.842, 0.9904, 0.842, 0.3104, 0.8108, 0.3104, 0.8108, 0.4039, 0.842, 0.4039, 0.842, 0.9159, 0.8108, 0.9159, 0.8108, 0.962, 0.842, 0.962, 0.842, 0.2241, 0.8108, 0.2241, 0.8108, 0.3104, 0.842, 0.3104, 0.842, 0.8539, 0.8108, 0.8539, 0.8108, 0.9159, 0.842, 0.9159, 0.842, 0.1486, 0.8108, 0.1486, 0.8108, 0.2241, 0.842, 0.2241, 0.842, 0.7783, 0.8108, 0.7783, 0.8108, 0.8539, 0.842, 0.8539, 0.842, 0.08655, 0.8108, 0.08655, 0.8108, 0.1486, 0.842, 0.1486, 0.842, 0.6921, 0.8108, 0.6921, 0.8108, 0.7783, 0.842, 0.7783, 0.842, 0.04046, 0.8108, 0.04046, 0.8108, 0.08655, 0.842, 0.08655, 0.842, 0.5985, 0.8108, 0.5985, 0.8108, 0.6921, 0.842, 0.6921, 0.842, 0.01208, 0.8108, 0.01208, 0.8108, 0.04046, 0.842, 0.04046, 0.8108, 0.1486, 0.7797, 0.1486, 0.7797, 0.2241, 0.8108, 0.2241, 0.8108, 0.7783, 0.7797, 0.7783, 0.7797, 0.8539, 0.8108, 0.8539, 0.8108, 0.08655, 0.7797, 0.08655, 0.7797, 0.1486, 0.8108, 0.1486, 0.8108, 0.6921, 0.7797, 0.6921, 0.7797, 0.7783, 0.8108, 0.7783, 0.8108, 0.04046, 0.7797, 0.04046, 0.7797, 0.08655, 0.8108, 0.08655, 0.8108, 0.5985, 0.7797, 0.5985, 0.7797, 0.6921, 0.8108, 0.6921, 0.8108, 0.01208, 0.7797, 0.01208, 0.7797, 0.04046, 0.8108, 0.04046, 0.8108, 0.5012, 0.7797, 0.5012, 0.7797, 0.5985, 0.8108, 0.5985, 0.8108, 0.9904, 0.7797, 0.9904, 1.217, 1.0, 0.3529, 0.002494, 0.7797, 0.01208, 0.8108, 0.01208, 0.8108, 0.4039, 0.7797, 0.4039, 0.7797, 0.5012, 0.8108, 0.5012, 0.8108, 0.962, 0.7797, 0.962, 0.7797, 0.9904, 0.8108, 0.9904, 0.8108, 0.3104, 0.7797, 0.3104, 0.7797, 0.4039, 0.8108, 0.4039, 0.8108, 0.9159, 0.7797, 0.9159, 0.7797, 0.962, 0.8108, 0.962, 0.8108, 0.2241, 0.7797, 0.2241, 0.7797, 0.3104, 0.8108, 0.3104, 0.8108, 0.8539, 0.7797, 0.8539, 0.7797, 0.9159, 0.8108, 0.9159, 0.7797, 0.9904, 0.7485, 0.9904, 1.217, 1.0, 0.3529, 0.002494, 0.7485, 0.01208, 0.7797, 0.01208, 0.7797, 0.4039, 0.7485, 0.4039, 0.7485, 0.5012, 0.7797, 0.5012, 0.7797, 0.962, 0.7485, 0.962, 0.7485, 0.9904, 0.7797, 0.9904, 0.7797, 0.3104, 0.7485, 0.3104, 0.7485, 0.4039, 0.7797, 0.4039, 0.7797, 0.9159, 0.7485, 0.9159, 0.7485, 0.962, 0.7797, 0.962, 0.7797, 0.2241, 0.7485, 0.2241, 0.7485, 0.3104, 0.7797, 0.3104, 0.7797, 0.8539, 0.7485, 0.8539, 0.7485, 0.9159, 0.7797, 0.9159, 0.7797, 0.1486, 0.7485, 0.1486, 0.7485, 0.2241, 0.7797, 0.2241, 0.7797, 0.7783, 0.7485, 0.7783, 0.7485, 0.8539, 0.7797, 0.8539, 0.7797, 0.08655, 0.7485, 0.08655, 0.7485, 0.1486, 0.7797, 0.1486, 0.7797, 0.6921, 0.7485, 0.6921, 0.7485, 0.7783, 0.7797, 0.7783, 0.7797, 0.04046, 0.7485, 0.04046, 0.7485, 0.08655, 0.7797, 0.08655, 0.7797, 0.5985, 0.7485, 0.5985, 0.7485, 0.6921, 0.7797, 0.6921, 0.7797, 0.01208, 0.7485, 0.01208, 0.7485, 0.04046, 0.7797, 0.04046, 0.7797, 0.5012, 0.7485, 0.5012, 0.7485, 0.5985, 0.7797, 0.5985, 0.7485, 0.7783, 0.7174, 0.7783, 0.7174, 0.8539, 0.7485, 0.8539, 0.7485, 0.08655, 0.7174, 0.08655, 0.7174, 0.1486, 0.7485, 0.1486, 0.7485, 0.6921, 0.7174, 0.6921, 0.7174, 0.7783, 0.7485, 0.7783, 0.7485, 0.04046, 0.7174, 0.04046, 0.7174, 0.08655, 0.7485, 0.08655, 0.7485, 0.5985, 0.7174, 0.5985, 0.7174, 0.6921, 0.7485, 0.6921, 0.7485, 0.01208, 0.7174, 0.01208, 0.7174, 0.04046, 0.7485, 0.04046, 0.7485, 0.5012, 0.7174, 0.5012, 0.7174, 0.5985, 0.7485, 0.5985, 0.7485, 0.9904, 0.7174, 0.9904, 1.217, 1.0, 0.3529, 0.002494, 0.7174, 0.01208, 0.7485, 0.01208, 0.7485, 0.4039, 0.7174, 0.4039, 0.7174, 0.5012, 0.7485, 0.5012, 0.7485, 0.962, 0.7174, 0.962, 0.7174, 0.9904, 0.7485, 0.9904, 0.7485, 0.3104, 0.7174, 0.3104, 0.7174, 0.4039, 0.7485, 0.4039, 0.7485, 0.9159, 0.7174, 0.9159, 0.7174, 0.962, 0.7485, 0.962, 0.7485, 0.2241, 0.7174, 0.2241, 0.7174, 0.3104, 0.7485, 0.3104, 0.7485, 0.8539, 0.7174, 0.8539, 0.7174, 0.9159, 0.7485, 0.9159, 0.7485, 0.1486, 0.7174, 0.1486, 0.7174, 0.2241, 0.7485, 0.2241, 0.7174, 0.4039, 0.6862, 0.4039, 0.6862, 0.5012, 0.7174, 0.5012, 0.7174, 0.962, 0.6862, 0.962, 0.6862, 0.9904, 0.7174, 0.9904, 0.7174, 0.3104, 0.6862, 0.3104, 0.6862, 0.4039, 0.7174, 0.4039, 0.7174, 0.9159, 0.6862, 0.9159, 0.6862, 0.962, 0.7174, 0.962, 0.7174, 0.2241, 0.6862, 0.2241, 0.6862, 0.3104, 0.7174, 0.3104, 0.7174, 0.8539, 0.6862, 0.8539, 0.6862, 0.9159, 0.7174, 0.9159, 0.7174, 0.1486, 0.6862, 0.1486, 0.6862, 0.2241, 0.7174, 0.2241, 0.7174, 0.7783, 0.6862, 0.7783, 0.6862, 0.8539, 0.7174, 0.8539, 0.7174, 0.08655, 0.6862, 0.08655, 0.6862, 0.1486, 0.7174, 0.1486, 0.7174, 0.6921, 0.6862, 0.6921, 0.6862, 0.7783, 0.7174, 0.7783, 0.7174, 0.04046, 0.6862, 0.04046, 0.6862, 0.08655, 0.7174, 0.08655, 0.7174, 0.5985, 0.6862, 0.5985, 0.6862, 0.6921, 0.7174, 0.6921, 0.7174, 0.01208, 0.6862, 0.01208, 0.6862, 0.04046, 0.7174, 0.04046, 0.7174, 0.5012, 0.6862, 0.5012, 0.6862, 0.5985, 0.7174, 0.5985, 0.7174, 0.9904, 0.6862, 0.9904, 0.2198, 1.0, 0.3529, 0.002494, 0.6862, 0.01208, 0.7174, 0.01208, 0.6862, 0.08655, 0.6551, 0.08655, 0.6551, 0.1486, 0.6862, 0.1486, 0.6862, 0.6921, 0.6551, 0.6921, 0.6551, 0.7783, 0.6862, 0.7783, 0.6862, 0.04046, 0.6551, 0.04046, 0.6551, 0.08655, 0.6862, 0.08655, 0.6862, 0.5985, 0.6551, 0.5985, 0.6551, 0.6921, 0.6862, 0.6921, 0.6862, 0.01208, 0.6551, 0.01208, 0.6551, 0.04046, 0.6862, 0.04046, 0.6862, 0.5012, 0.6551, 0.5012, 0.6551, 0.5985, 0.6862, 0.5985, 0.6862, 0.9904, 0.6551, 0.9904, 0.2198, 1.0, 0.3529, 0.002494, 0.6551, 0.01208, 0.6862, 0.01208, 0.6862, 0.4039, 0.6551, 0.4039, 0.6551, 0.5012, 0.6862, 0.5012, 0.6862, 0.962, 0.6551, 0.962, 0.6551, 0.9904, 0.6862, 0.9904, 0.6862, 0.3104, 0.6551, 0.3104, 0.6551, 0.4039, 0.6862, 0.4039, 0.6862, 0.9159, 0.6551, 0.9159, 0.6551, 0.962, 0.6862, 0.962, 0.6862, 0.2241, 0.6551, 0.2241, 0.6551, 0.3104, 0.6862, 0.3104, 0.6862, 0.8539, 0.6551, 0.8539, 0.6551, 0.9159, 0.6862, 0.9159, 0.6862, 0.1486, 0.6551, 0.1486, 0.6551, 0.2241, 0.6862, 0.2241, 0.6862, 0.7783, 0.6551, 0.7783, 0.6551, 0.8539, 0.6862, 0.8539, 0.6551, 0.3104, 0.6239, 0.3104, 0.6239, 0.4039, 0.6551, 0.4039, 0.6551, 0.9159, 0.6239, 0.9159, 0.6239, 0.962, 0.6551, 0.962, 0.6551, 0.2241, 0.6239, 0.2241, 0.6239, 0.3104, 0.6551, 0.3104, 0.6551, 0.8539, 0.6239, 0.8539, 0.6239, 0.9159, 0.6551, 0.9159, 0.6551, 0.1486, 0.6239, 0.1486, 0.6239, 0.2241, 0.6551, 0.2241, 0.6551, 0.7783, 0.6239, 0.7783, 0.6239, 0.8539, 0.6551, 0.8539, 0.6551, 0.08655, 0.6239, 0.08655, 0.6239, 0.1486, 0.6551, 0.1486, 0.6551, 0.6921, 0.6239, 0.6921, 0.6239, 0.7783, 0.6551, 0.7783, 0.6551, 0.04046, 0.6239, 0.04046, 0.6239, 0.08655, 0.6551, 0.08655, 0.6551, 0.5985, 0.6239, 0.5985, 0.6239, 0.6921, 0.6551, 0.6921, 0.6551, 0.01208, 0.6239, 0.01208, 0.6239, 0.04046, 0.6551, 0.04046, 0.6551, 0.5012, 0.6239, 0.5012, 0.6239, 0.5985, 0.6551, 0.5985, 0.6551, 0.9904, 0.6239, 0.9904, 0.2198, 1.0, 0.3529, 0.002494, 0.6239, 0.01208, 0.6551, 0.01208, 0.6551, 0.4039, 0.6239, 0.4039, 0.6239, 0.5012, 0.6551, 0.5012, 0.6551, 0.962, 0.6239, 0.962, 0.6239, 0.9904, 0.6551, 0.9904, 0.6239, 0.04046, 0.5928, 0.04046, 0.5928, 0.08655, 0.6239, 0.08655, 0.6239, 0.5985, 0.5928, 0.5985, 0.5928, 0.6921, 0.6239, 0.6921, 0.6239, 0.01208, 0.5928, 0.01208, 0.5928, 0.04046, 0.6239, 0.04046, 0.6239, 0.5012, 0.5928, 0.5012, 0.5928, 0.5985, 0.6239, 0.5985, 0.6239, 0.9904, 0.5928, 0.9904, 0.2198, 1.0, 0.3529, 0.002494, 0.5928, 0.01208, 0.6239, 0.01208, 0.6239, 0.4039, 0.5928, 0.4039, 0.5928, 0.5012, 0.6239, 0.5012, 0.6239, 0.962, 0.5928, 0.962, 0.5928, 0.9904, 0.6239, 0.9904, 0.6239, 0.3104, 0.5928, 0.3104, 0.5928, 0.4039, 0.6239, 0.4039, 0.6239, 0.9159, 0.5928, 0.9159, 0.5928, 0.962, 0.6239, 0.962, 0.6239, 0.2241, 0.5928, 0.2241, 0.5928, 0.3104, 0.6239, 0.3104, 0.6239, 0.8539, 0.5928, 0.8539, 0.5928, 0.9159, 0.6239, 0.9159, 0.6239, 0.1486, 0.5928, 0.1486, 0.5928, 0.2241, 0.6239, 0.2241, 0.6239, 0.7783, 0.5928, 0.7783, 0.5928, 0.8539, 0.6239, 0.8539, 0.6239, 0.08655, 0.5928, 0.08655, 0.5928, 0.1486, 0.6239, 0.1486, 0.6239, 0.6921, 0.5928, 0.6921, 0.5928, 0.7783, 0.6239, 0.7783, 0.5928, 0.9159, 0.5616, 0.9159, 0.5616, 0.962, 0.5928, 0.962, 0.5928, 0.2241, 0.5616, 0.2241, 0.5616, 0.3104, 0.5928, 0.3104, 0.5928, 0.8539, 0.5616, 0.8539, 0.5616, 0.9159, 0.5928, 0.9159, 0.5928, 0.1486, 0.5616, 0.1486, 0.5616, 0.2241, 0.5928, 0.2241, 0.5928, 0.7783, 0.5616, 0.7783, 0.5616, 0.8539, 0.5928, 0.8539, 0.5928, 0.08655, 0.5616, 0.08655, 0.5616, 0.1486, 0.5928, 0.1486, 0.5928, 0.6921, 0.5616, 0.6921, 0.5616, 0.7783, 0.5928, 0.7783, 0.5928, 0.04046, 0.5616, 0.04046, 0.5616, 0.08655, 0.5928, 0.08655, 0.5928, 0.5985, 0.5616, 0.5985, 0.5616, 0.6921, 0.5928, 0.6921, 0.5928, 0.01208, 0.5616, 0.01208, 0.5616, 0.04046, 0.5928, 0.04046, 0.5928, 0.5012, 0.5616, 0.5012, 0.5616, 0.5985, 0.5928, 0.5985, 0.5928, 0.9904, 0.5616, 0.9904, 0.2198, 1.0, 0.3529, 0.002494, 0.5616, 0.01208, 0.5928, 0.01208, 0.5928, 0.4039, 0.5616, 0.4039, 0.5616, 0.5012, 0.5928, 0.5012, 0.5928, 0.962, 0.5616, 0.962, 0.5616, 0.9904, 0.5928, 0.9904, 0.5928, 0.3104, 0.5616, 0.3104, 0.5616, 0.4039, 0.5928, 0.4039, 0.5616, 0.5985, 0.5305, 0.5985, 0.5305, 0.6921, 0.5616, 0.6921, 0.5616, 0.01208, 0.5305, 0.01208, 0.5305, 0.04046, 0.5616, 0.04046, 0.5616, 0.5012, 0.5305, 0.5012, 0.5305, 0.5985, 0.5616, 0.5985, 0.5616, 0.9904, 0.5305, 0.9904, 0.2198, 1.0, 0.3529, 0.002494, 0.5305, 0.01208, 0.5616, 0.01208, 0.5616, 0.4039, 0.5305, 0.4039, 0.5305, 0.5012, 0.5616, 0.5012, 0.5616, 0.962, 0.5305, 0.962, 0.5305, 0.9904, 0.5616, 0.9904, 0.5616, 0.3104, 0.5305, 0.3104, 0.5305, 0.4039, 0.5616, 0.4039, 0.5616, 0.9159, 0.5305, 0.9159, 0.5305, 0.962, 0.5616, 0.962, 0.5616, 0.2241, 0.5305, 0.2241, 0.5305, 0.3104, 0.5616, 0.3104, 0.5616, 0.8539, 0.5305, 0.8539, 0.5305, 0.9159, 0.5616, 0.9159, 0.5616, 0.1486, 0.5305, 0.1486, 0.5305, 0.2241, 0.5616, 0.2241, 0.5616, 0.7783, 0.5305, 0.7783, 0.5305, 0.8539, 0.5616, 0.8539, 0.5616, 0.08655, 0.5305, 0.08655, 0.5305, 0.1486, 0.5616, 0.1486, 0.5616, 0.6921, 0.5305, 0.6921, 0.5305, 0.7783, 0.5616, 0.7783, 0.5616, 0.04046, 0.5305, 0.04046, 0.5305, 0.08655, 0.5616, 0.08655, 0.5305, 0.2241, 0.4993, 0.2241, 0.4993, 0.3104, 0.5305, 0.3104, 0.5305, 0.8539, 0.4993, 0.8539, 0.4993, 0.9159, 0.5305, 0.9159, 0.5305, 0.1486, 0.4993, 0.1486, 0.4993, 0.2241, 0.5305, 0.2241, 0.5305, 0.7783, 0.4993, 0.7783, 0.4993, 0.8539, 0.5305, 0.8539, 0.5305, 0.08655, 0.4993, 0.08655, 0.4993, 0.1486, 0.5305, 0.1486, 0.5305, 0.6921, 0.4993, 0.6921, 0.4993, 0.7783, 0.5305, 0.7783, 0.5305, 0.04046, 0.4993, 0.04046, 0.4993, 0.08655, 0.5305, 0.08655, 0.5305, 0.5985, 0.4993, 0.5985, 0.4993, 0.6921, 0.5305, 0.6921, 0.5305, 0.01208, 0.4993, 0.01208, 0.4993, 0.04046, 0.5305, 0.04046, 0.5305, 0.5012, 0.4993, 0.5012, 0.4993, 0.5985, 0.5305, 0.5985, 0.5305, 0.9904, 0.4993, 0.9904, 0.2198, 1.0, 0.3529, 0.002494, 0.4993, 0.01208, 0.5305, 0.01208, 0.5305, 0.4039, 0.4993, 0.4039, 0.4993, 0.5012, 0.5305, 0.5012, 0.5305, 0.962, 0.4993, 0.962, 0.4993, 0.9904, 0.5305, 0.9904, 0.5305, 0.3104, 0.4993, 0.3104, 0.4993, 0.4039, 0.5305, 0.4039, 0.5305, 0.9159, 0.4993, 0.9159, 0.4993, 0.962, 0.5305, 0.962, 0.4993, 0.01208, 0.4682, 0.01208, 0.4682, 0.04046, 0.4993, 0.04046, 0.4993, 0.5012, 0.4682, 0.5012, 0.4682, 0.5985, 0.4993, 0.5985, 0.4993, 0.9904, 0.4682, 0.9904, 0.2198, 1.0, 0.3529, 0.002494, 0.4682, 0.01208, 0.4993, 0.01208, 0.4993, 0.4039, 0.4682, 0.4039, 0.4682, 0.5012, 0.4993, 0.5012, 0.4993, 0.962, 0.4682, 0.962, 0.4682, 0.9904, 0.4993, 0.9904, 0.4993, 0.3104, 0.4682, 0.3104, 0.4682, 0.4039, 0.4993, 0.4039, 0.4993, 0.9159, 0.4682, 0.9159, 0.4682, 0.962, 0.4993, 0.962, 0.4993, 0.2241, 0.4682, 0.2241, 0.4682, 0.3104, 0.4993, 0.3104, 0.4993, 0.8539, 0.4682, 0.8539, 0.4682, 0.9159, 0.4993, 0.9159, 0.4993, 0.1486, 0.4682, 0.1486, 0.4682, 0.2241, 0.4993, 0.2241, 0.4993, 0.7783, 0.4682, 0.7783, 0.4682, 0.8539, 0.4993, 0.8539, 0.4993, 0.08655, 0.4682, 0.08655, 0.4682, 0.1486, 0.4993, 0.1486, 0.4993, 0.6921, 0.4682, 0.6921, 0.4682, 0.7783, 0.4993, 0.7783, 0.4993, 0.04046, 0.4682, 0.04046, 0.4682, 0.08655, 0.4993, 0.08655, 0.4993, 0.5985, 0.4682, 0.5985, 0.4682, 0.6921, 0.4993, 0.6921, 0.4682, 0.8539, 0.437, 0.8539, 0.437, 0.9159, 0.4682, 0.9159, 0.4682, 0.1486, 0.437, 0.1486, 0.437, 0.2241, 0.4682, 0.2241, 0.4682, 0.7783, 0.437, 0.7783, 0.437, 0.8539, 0.4682, 0.8539, 0.4682, 0.08655, 0.437, 0.08655, 0.437, 0.1486, 0.4682, 0.1486, 0.4682, 0.6921, 0.437, 0.6921, 0.437, 0.7783, 0.4682, 0.7783, 0.4682, 0.04046, 0.437, 0.04046, 0.437, 0.08655, 0.4682, 0.08655, 0.4682, 0.5985, 0.437, 0.5985, 0.437, 0.6921, 0.4682, 0.6921, 0.4682, 0.01208, 0.437, 0.01208, 0.437, 0.04046, 0.4682, 0.04046, 0.4682, 0.5012, 0.437, 0.5012, 0.437, 0.5985, 0.4682, 0.5985, 0.4682, 0.9904, 0.437, 0.9904, 0.2198, 1.0, 0.3529, 0.002494, 0.437, 0.01208, 0.4682, 0.01208, 0.4682, 0.4039, 0.437, 0.4039, 0.437, 0.5012, 0.4682, 0.5012, 0.4682, 0.962, 0.437, 0.962, 0.437, 0.9904, 0.4682, 0.9904, 0.4682, 0.3104, 0.437, 0.3104, 0.437, 0.4039, 0.4682, 0.4039, 0.4682, 0.9159, 0.437, 0.9159, 0.437, 0.962, 0.4682, 0.962, 0.4682, 0.2241, 0.437, 0.2241, 0.437, 0.3104, 0.4682, 0.3104, 0.437, 0.5012, 0.4059, 0.5012, 0.4059, 0.5985, 0.437, 0.5985, 0.437, 0.9904, 0.4059, 0.9904, 0.2198, 1.0, 0.3529, 0.002494, 0.4059, 0.01208, 0.437, 0.01208, 0.437, 0.4039, 0.4059, 0.4039, 0.4059, 0.5012, 0.437, 0.5012, 0.437, 0.962, 0.4059, 0.962, 0.4059, 0.9904, 0.437, 0.9904, 0.437, 0.3104, 0.4059, 0.3104, 0.4059, 0.4039, 0.437, 0.4039, 0.437, 0.9159, 0.4059, 0.9159, 0.4059, 0.962, 0.437, 0.962, 0.437, 0.2241, 0.4059, 0.2241, 0.4059, 0.3104, 0.437, 0.3104, 0.437, 0.8539, 0.4059, 0.8539, 0.4059, 0.9159, 0.437, 0.9159, 0.437, 0.1486, 0.4059, 0.1486, 0.4059, 0.2241, 0.437, 0.2241, 0.437, 0.7783, 0.4059, 0.7783, 0.4059, 0.8539, 0.437, 0.8539, 0.437, 0.08655, 0.4059, 0.08655, 0.4059, 0.1486, 0.437, 0.1486, 0.437, 0.6921, 0.4059, 0.6921, 0.4059, 0.7783, 0.437, 0.7783, 0.437, 0.04046, 0.4059, 0.04046, 0.4059, 0.08655, 0.437, 0.08655, 0.437, 0.5985, 0.4059, 0.5985, 0.4059, 0.6921, 0.437, 0.6921, 0.437, 0.01208, 0.4059, 0.01208, 0.4059, 0.04046, 0.437, 0.04046, 0.4059, 0.1486, 0.3748, 0.1486, 0.3748, 0.2241, 0.4059, 0.2241, 0.4059, 0.7783, 0.3748, 0.7783, 0.3748, 0.8539, 0.4059, 0.8539, 0.4059, 0.08655, 0.3748, 0.08655, 0.3748, 0.1486, 0.4059, 0.1486, 0.4059, 0.6921, 0.3748, 0.6921, 0.3748, 0.7783, 0.4059, 0.7783, 0.4059, 0.04046, 0.3748, 0.04046, 0.3748, 0.08655, 0.4059, 0.08655, 0.4059, 0.5985, 0.3748, 0.5985, 0.3748, 0.6921, 0.4059, 0.6921, 0.4059, 0.01208, 0.3748, 0.01208, 0.3748, 0.04046, 0.4059, 0.04046, 0.4059, 0.5012, 0.3748, 0.5012, 0.3748, 0.5985, 0.4059, 0.5985, 0.4059, 0.9904, 0.3748, 0.9904, 0.2198, 1.0, 0.3529, 0.002494, 0.3748, 0.01208, 0.4059, 0.01208, 0.4059, 0.4039, 0.3748, 0.4039, 0.3748, 0.5012, 0.4059, 0.5012, 0.4059, 0.962, 0.3748, 0.962, 0.3748, 0.9904, 0.4059, 0.9904, 0.4059, 0.3104, 0.3748, 0.3104, 0.3748, 0.4039, 0.4059, 0.4039, 0.4059, 0.9159, 0.3748, 0.9159, 0.3748, 0.962, 0.4059, 0.962, 0.4059, 0.2241, 0.3748, 0.2241, 0.3748, 0.3104, 0.4059, 0.3104, 0.4059, 0.8539, 0.3748, 0.8539, 0.3748, 0.9159, 0.4059, 0.9159, 0.3529, 0.002494, 0.3436, 0.01208, 0.3748, 0.01208, 0.3748, 0.4039, 0.3436, 0.4039, 0.3436, 0.5012, 0.3748, 0.5012, 0.3748, 0.962, 0.3436, 0.962, 0.3436, 0.9904, 0.3748, 0.9904, 0.3748, 0.3104, 0.3436, 0.3104, 0.3436, 0.4039, 0.3748, 0.4039, 0.3748, 0.9159, 0.3436, 0.9159, 0.3436, 0.962, 0.3748, 0.962, 0.3748, 0.2241, 0.3436, 0.2241, 0.3436, 0.3104, 0.3748, 0.3104, 0.3748, 0.8539, 0.3436, 0.8539, 0.3436, 0.9159, 0.3748, 0.9159, 0.3748, 0.1486, 0.3436, 0.1486, 0.3436, 0.2241, 0.3748, 0.2241, 0.3748, 0.7783, 0.3436, 0.7783, 0.3436, 0.8539, 0.3748, 0.8539, 0.3748, 0.08655, 0.3436, 0.08655, 0.3436, 0.1486, 0.3748, 0.1486, 0.3748, 0.6921, 0.3436, 0.6921, 0.3436, 0.7783, 0.3748, 0.7783, 0.3748, 0.04046, 0.3436, 0.04046, 0.3436, 0.08655, 0.3748, 0.08655, 0.3748, 0.5985, 0.3436, 0.5985, 0.3436, 0.6921, 0.3748, 0.6921, 0.3748, 0.01208, 0.3436, 0.01208, 0.3436, 0.04046, 0.3748, 0.04046, 0.3748, 0.5012, 0.3436, 0.5012, 0.3436, 0.5985, 0.3748, 0.5985, 0.3748, 0.9904, 0.3436, 0.9904, 0.2198, 1.0, 0.3436, 0.08655, 0.3125, 0.08655, 0.3125, 0.1486, 0.3436, 0.1486, 0.3436, 0.6921, 0.3125, 0.6921, 0.3125, 0.7783, 0.3436, 0.7783, 0.3436, 0.04046, 0.3125, 0.04046, 0.3125, 0.08655, 0.3436, 0.08655, 0.3436, 0.5985, 0.3125, 0.5985, 0.3125, 0.6921, 0.3436, 0.6921, 0.3436, 0.01208, 0.3125, 0.01208, 0.3125, 0.04046, 0.3436, 0.04046, 0.3436, 0.5012, 0.3125, 0.5012, 0.3125, 0.5985, 0.3436, 0.5985, 0.3436, 0.9904, 0.3125, 0.9904, 0.2198, 1.0, 0.3529, 0.002494, 0.3125, 0.01208, 0.3436, 0.01208, 0.3436, 0.4039, 0.3125, 0.4039, 0.3125, 0.5012, 0.3436, 0.5012, 0.3436, 0.962, 0.3125, 0.962, 0.3125, 0.9904, 0.3436, 0.9904, 0.3436, 0.3104, 0.3125, 0.3104, 0.3125, 0.4039, 0.3436, 0.4039, 0.3436, 0.9159, 0.3125, 0.9159, 0.3125, 0.962, 0.3436, 0.962, 0.3436, 0.2241, 0.3125, 0.2241, 0.3125, 0.3104, 0.3436, 0.3104, 0.3436, 0.8539, 0.3125, 0.8539, 0.3125, 0.9159, 0.3436, 0.9159, 0.3436, 0.1486, 0.3125, 0.1486, 0.3125, 0.2241, 0.3436, 0.2241, 0.3436, 0.7783, 0.3125, 0.7783, 0.3125, 0.8539, 0.3436, 0.8539, 0.3125, 0.962, 0.2813, 0.962, 0.2813, 0.9904, 0.3125, 0.9904, 0.3125, 0.3104, 0.2813, 0.3104, 0.2813, 0.4039, 0.3125, 0.4039, 0.3125, 0.9159, 0.2813, 0.9159, 0.2813, 0.962, 0.3125, 0.962, 0.3125, 0.2241, 0.2813, 0.2241, 0.2813, 0.3104, 0.3125, 0.3104, 0.3125, 0.8539, 0.2813, 0.8539, 0.2813, 0.9159, 0.3125, 0.9159, 0.3125, 0.1486, 0.2813, 0.1486, 0.2813, 0.2241, 0.3125, 0.2241, 0.3125, 0.7783, 0.2813, 0.7783, 0.2813, 0.8539, 0.3125, 0.8539, 0.3125, 0.08655, 0.2813, 0.08655, 0.2813, 0.1486, 0.3125, 0.1486, 0.3125, 0.6921, 0.2813, 0.6921, 0.2813, 0.7783, 0.3125, 0.7783, 0.3125, 0.04046, 0.2813, 0.04046, 0.2813, 0.08655, 0.3125, 0.08655, 0.3125, 0.5985, 0.2813, 0.5985, 0.2813, 0.6921, 0.3125, 0.6921, 0.3125, 0.01208, 0.2813, 0.01208, 0.2813, 0.04046, 0.3125, 0.04046, 0.3125, 0.5012, 0.2813, 0.5012, 0.2813, 0.5985, 0.3125, 0.5985, 0.3125, 0.9904, 0.2813, 0.9904, 0.2198, 1.0, 0.3529, 0.002494, 0.2813, 0.01208, 0.3125, 0.01208, 0.3125, 0.4039, 0.2813, 0.4039, 0.2813, 0.5012, 0.3125, 0.5012, 0.2813, 0.6921, 0.2502, 0.6921, 0.2502, 0.7783, 0.2813, 0.7783, 0.2813, 0.04046, 0.2502, 0.04046, 0.2502, 0.08655, 0.2813, 0.08655, 0.2813, 0.5985, 0.2502, 0.5985, 0.2502, 0.6921, 0.2813, 0.6921, 0.2813, 0.01208, 0.2502, 0.01208, 0.2502, 0.04046, 0.2813, 0.04046, 0.2813, 0.5012, 0.2502, 0.5012, 0.2502, 0.5985, 0.2813, 0.5985, 0.2813, 0.9904, 0.2502, 0.9904, 0.2198, 1.0, 0.3529, 0.002494, 0.2502, 0.01208, 0.2813, 0.01208, 0.2813, 0.4039, 0.2502, 0.4039, 0.2502, 0.5012, 0.2813, 0.5012, 0.2813, 0.962, 0.2502, 0.962, 0.2502, 0.9904, 0.2813, 0.9904, 0.2813, 0.3104, 0.2502, 0.3104, 0.2502, 0.4039, 0.2813, 0.4039, 0.2813, 0.9159, 0.2502, 0.9159, 0.2502, 0.962, 0.2813, 0.962, 0.2813, 0.2241, 0.2502, 0.2241, 0.2502, 0.3104, 0.2813, 0.3104, 0.2813, 0.8539, 0.2502, 0.8539, 0.2502, 0.9159, 0.2813, 0.9159, 0.2813, 0.1486, 0.2502, 0.1486, 0.2502, 0.2241, 0.2813, 0.2241, 0.2813, 0.7783, 0.2502, 0.7783, 0.2502, 0.8539, 0.2813, 0.8539, 0.2813, 0.08655, 0.2502, 0.08655, 0.2502, 0.1486, 0.2813, 0.1486, 0.2502, 0.3104, 0.219, 0.3104, 0.219, 0.4039, 0.2502, 0.4039, 0.2502, 0.9159, 0.219, 0.9159, 0.219, 0.962, 0.2502, 0.962, 0.2502, 0.2241, 0.219, 0.2241, 0.219, 0.3104, 0.2502, 0.3104, 0.2502, 0.8539, 0.219, 0.8539, 0.219, 0.9159, 0.2502, 0.9159, 0.2502, 0.1486, 0.219, 0.1486, 0.219, 0.2241, 0.2502, 0.2241, 0.2502, 0.7783, 0.219, 0.7783, 0.219, 0.8539, 0.2502, 0.8539, 0.2502, 0.08655, 0.219, 0.08655, 0.219, 0.1486, 0.2502, 0.1486, 0.2502, 0.6921, 0.219, 0.6921, 0.219, 0.7783, 0.2502, 0.7783, 0.2502, 0.04046, 0.219, 0.04046, 0.219, 0.08655, 0.2502, 0.08655, 0.2502, 0.5985, 0.219, 0.5985, 0.219, 0.6921, 0.2502, 0.6921, 0.2502, 0.01208, 0.219, 0.01208, 0.219, 0.04046, 0.2502, 0.04046, 0.2502, 0.5012, 0.219, 0.5012, 0.219, 0.5985, 0.2502, 0.5985, 0.2502, 0.9904, 0.219, 0.9904, 0.2198, 1.0, 0.3529, 0.002494, 0.219, 0.01208, 0.2502, 0.01208, 0.2502, 0.4039, 0.219, 0.4039, 0.219, 0.5012, 0.2502, 0.5012, 0.2502, 0.962, 0.219, 0.962, 0.219, 0.9904, 0.2502, 0.9904, 0.219, 0.04046, 0.1879, 0.04046, 0.1879, 0.08655, 0.219, 0.08655, 0.219, 0.5985, 0.1879, 0.5985, 0.1879, 0.6921, 0.219, 0.6921, 0.219, 0.01208, 0.1879, 0.01208, 0.1879, 0.04046, 0.219, 0.04046, 0.219, 0.5012, 0.1879, 0.5012, 0.1879, 0.5985, 0.219, 0.5985, 0.219, 0.9904, 0.1879, 0.9904, 0.2198, 1.0, 0.3529, 0.002494, 0.1879, 0.01208, 0.219, 0.01208, 0.219, 0.4039, 0.1879, 0.4039, 0.1879, 0.5012, 0.219, 0.5012, 0.219, 0.962, 0.1879, 0.962, 0.1879, 0.9904, 0.219, 0.9904, 0.219, 0.3104, 0.1879, 0.3104, 0.1879, 0.4039, 0.219, 0.4039, 0.219, 0.9159, 0.1879, 0.9159, 0.1879, 0.962, 0.219, 0.962, 0.219, 0.2241, 0.1879, 0.2241, 0.1879, 0.3104, 0.219, 0.3104, 0.219, 0.8539, 0.1879, 0.8539, 0.1879, 0.9159, 0.219, 0.9159, 0.219, 0.1486, 0.1879, 0.1486, 0.1879, 0.2241, 0.219, 0.2241, 0.219, 0.7783, 0.1879, 0.7783, 0.1879, 0.8539, 0.219, 0.8539, 0.219, 0.08655, 0.1879, 0.08655, 0.1879, 0.1486, 0.219, 0.1486, 0.219, 0.6921, 0.1879, 0.6921, 0.1879, 0.7783, 0.219, 0.7783, 0.1879, 0.9159, 0.1567, 0.9159, 0.1567, 0.962, 0.1879, 0.962, 0.1879, 0.2241, 0.1567, 0.2241, 0.1567, 0.3104, 0.1879, 0.3104, 0.1879, 0.8539, 0.1567, 0.8539, 0.1567, 0.9159, 0.1879, 0.9159, 0.1879, 0.1486, 0.1567, 0.1486, 0.1567, 0.2241, 0.1879, 0.2241, 0.1879, 0.7783, 0.1567, 0.7783, 0.1567, 0.8539, 0.1879, 0.8539, 0.1879, 0.08655, 0.1567, 0.08655, 0.1567, 0.1486, 0.1879, 0.1486, 0.1879, 0.6921, 0.1567, 0.6921, 0.1567, 0.7783, 0.1879, 0.7783, 0.1879, 0.04046, 0.1567, 0.04046, 0.1567, 0.08655, 0.1879, 0.08655, 0.1879, 0.5985, 0.1567, 0.5985, 0.1567, 0.6921, 0.1879, 0.6921, 0.1879, 0.01208, 0.1567, 0.01208, 0.1567, 0.04046, 0.1879, 0.04046, 0.1879, 0.5012, 0.1567, 0.5012, 0.1567, 0.5985, 0.1879, 0.5985, 0.1879, 0.9904, 0.1567, 0.9904, 0.2198, 1.0, 0.3529, 0.002494, 0.1567, 0.01208, 0.1879, 0.01208, 0.1879, 0.4039, 0.1567, 0.4039, 0.1567, 0.5012, 0.1879, 0.5012, 0.1879, 0.962, 0.1567, 0.962, 0.1567, 0.9904, 0.1879, 0.9904, 0.1879, 0.3104, 0.1567, 0.3104, 0.1567, 0.4039, 0.1879, 0.4039, 0.1567, 0.5985, 0.1256, 0.5985, 0.1256, 0.6921, 0.1567, 0.6921, 0.1567, 0.01208, 0.1256, 0.01208, 0.1256, 0.04046, 0.1567, 0.04046, 0.1567, 0.5012, 0.1256, 0.5012, 0.1256, 0.5985, 0.1567, 0.5985, 0.1567, 0.9904, 0.1256, 0.9904, 0.2198, 1.0, 0.3529, 0.002494, 0.1256, 0.01208, 0.1567, 0.01208, 0.1567, 0.4039, 0.1256, 0.4039, 0.1256, 0.5012, 0.1567, 0.5012, 0.1567, 0.962, 0.1256, 0.962, 0.1256, 0.9904, 0.1567, 0.9904, 0.1567, 0.3104, 0.1256, 0.3104, 0.1256, 0.4039, 0.1567, 0.4039, 0.1567, 0.9159, 0.1256, 0.9159, 0.1256, 0.962, 0.1567, 0.962, 0.1567, 0.2241, 0.1256, 0.2241, 0.1256, 0.3104, 0.1567, 0.3104, 0.1567, 0.8539, 0.1256, 0.8539, 0.1256, 0.9159, 0.1567, 0.9159, 0.1567, 0.1486, 0.1256, 0.1486, 0.1256, 0.2241, 0.1567, 0.2241, 0.1567, 0.7783, 0.1256, 0.7783, 0.1256, 0.8539, 0.1567, 0.8539, 0.1567, 0.08655, 0.1256, 0.08655, 0.1256, 0.1486, 0.1567, 0.1486, 0.1567, 0.6921, 0.1256, 0.6921, 0.1256, 0.7783, 0.1567, 0.7783, 0.1567, 0.04046, 0.1256, 0.04046, 0.1256, 0.08655, 0.1567, 0.08655, 0.1256, 0.2241, 0.09442, 0.2241, 0.09442, 0.3104, 0.1256, 0.3104, 0.1256, 0.8539, 0.09442, 0.8539, 0.09442, 0.9159, 0.1256, 0.9159, 0.1256, 0.1486, 0.09442, 0.1486, 0.09442, 0.2241, 0.1256, 0.2241, 0.1256, 0.7783, 0.09442, 0.7783, 0.09442, 0.8539, 0.1256, 0.8539, 0.1256, 0.08655, 0.09442, 0.08655, 0.09442, 0.1486, 0.1256, 0.1486, 0.1256, 0.6921, 0.09442, 0.6921, 0.09442, 0.7783, 0.1256, 0.7783, 0.1256, 0.04046, 0.09442, 0.04046, 0.09442, 0.08655, 0.1256, 0.08655, 0.1256, 0.5985, 0.09442, 0.5985, 0.09442, 0.6921, 0.1256, 0.6921, 0.1256, 0.01208, 0.09442, 0.01208, 0.09442, 0.04046, 0.1256, 0.04046, 0.1256, 0.5012, 0.09442, 0.5012, 0.09442, 0.5985, 0.1256, 0.5985, 0.1256, 0.9904, 0.09442, 0.9904, 0.2198, 1.0, 0.3529, 0.002494, 0.09442, 0.01208, 0.1256, 0.01208, 0.1256, 0.4039, 0.09442, 0.4039, 0.09442, 0.5012, 0.1256, 0.5012, 0.1256, 0.962, 0.09442, 0.962, 0.09442, 0.9904, 0.1256, 0.9904, 0.1256, 0.3104, 0.09442, 0.3104, 0.09442, 0.4039, 0.1256, 0.4039, 0.1256, 0.9159, 0.09442, 0.9159, 0.09442, 0.962, 0.1256, 0.962, 0.09442, 0.01208, 0.06327, 0.01208, 0.06327, 0.04046, 0.09442, 0.04046, 0.09442, 0.5012, 0.06327, 0.5012, 0.06327, 0.5985, 0.09442, 0.5985, 0.09442, 0.9904, 0.06327, 0.9904, 0.2198, 1.0, 0.3529, 0.002494, 0.06327, 0.01208, 0.09442, 0.01208, 0.09442, 0.4039, 0.06327, 0.4039, 0.06327, 0.5012, 0.09442, 0.5012, 0.09442, 0.962, 0.06327, 0.962, 0.06327, 0.9904, 0.09442, 0.9904, 0.09442, 0.3104, 0.06327, 0.3104, 0.06327, 0.4039, 0.09442, 0.4039, 0.09442, 0.9159, 0.06327, 0.9159, 0.06327, 0.962, 0.09442, 0.962, 0.09442, 0.2241, 0.06327, 0.2241, 0.06327, 0.3104, 0.09442, 0.3104, 0.09442, 0.8539, 0.06327, 0.8539, 0.06327, 0.9159, 0.09442, 0.9159, 0.09442, 0.1486, 0.06327, 0.1486, 0.06327, 0.2241, 0.09442, 0.2241, 0.09442, 0.7783, 0.06327, 0.7783, 0.06327, 0.8539, 0.09442, 0.8539, 0.09442, 0.08655, 0.06327, 0.08655, 0.06327, 0.1486, 0.09442, 0.1486, 0.09442, 0.6921, 0.06327, 0.6921, 0.06327, 0.7783, 0.09442, 0.7783, 0.09442, 0.04046, 0.06327, 0.04046, 0.06327, 0.08655, 0.09442, 0.08655, 0.09442, 0.5985, 0.06327, 0.5985, 0.06327, 0.6921, 0.09442, 0.6921, 0.06327, 0.1486, 0.03212, 0.1486, 0.03212, 0.2241, 0.06327, 0.2241, 0.06327, 0.7783, 0.03212, 0.7783, 0.03212, 0.8539, 0.06327, 0.8539, 0.06327, 0.08655, 0.03212, 0.08655, 0.03212, 0.1486, 0.06327, 0.1486, 0.06327, 0.6921, 0.03212, 0.6921, 0.03212, 0.7783, 0.06327, 0.7783, 0.06327, 0.04046, 0.03212, 0.04046, 0.03212, 0.08655, 0.06327, 0.08655, 0.06327, 0.5985, 0.03212, 0.5985, 0.03212, 0.6921, 0.06327, 0.6921, 0.06327, 0.01208, 0.03212, 0.01208, 0.03212, 0.04046, 0.06327, 0.04046, 0.06327, 0.5012, 0.03212, 0.5012, 0.03212, 0.5985, 0.06327, 0.5985, 0.06327, 0.9904, 0.03212, 0.9904, 0.2198, 1.0, 0.3529, 0.002494, 0.03212, 0.01208, 0.06327, 0.01208, 0.06327, 0.4039, 0.03212, 0.4039, 0.03212, 0.5012, 0.06327, 0.5012, 0.06327, 0.962, 0.03212, 0.962, 0.03212, 0.9904, 0.06327, 0.9904, 0.06327, 0.3104, 0.03212, 0.3104, 0.03212, 0.4039, 0.06327, 0.4039, 0.06327, 0.9159, 0.03212, 0.9159, 0.03212, 0.962, 0.06327, 0.962, 0.06327, 0.2241, 0.03212, 0.2241, 0.03212, 0.3104, 0.06327, 0.3104, 0.06327, 0.8539, 0.03212, 0.8539, 0.03212, 0.9159, 0.06327, 0.9159, 0.03212, 0.9904, 0.0009737, 0.9904, 0.2198, 1.0, 0.3529, 0.002494, 0.0009729, 0.01208, 0.03212, 0.01208, 1.029, 0.4039, 0.9977, 0.4039, 0.9977, 0.5012, 1.029, 0.5012, 0.03212, 0.962, 0.0009737, 0.962, 0.0009737, 0.9904, 0.03212, 0.9904, 0.03212, 0.3104, 0.000973, 0.3104, 0.0009732, 0.4039, 0.03212, 0.4039, 0.03212, 0.9159, 0.0009736, 0.9159, 0.0009737, 0.962, 0.03212, 0.962, 0.03212, 0.2241, 0.0009731, 0.2241, 0.000973, 0.3104, 0.03212, 0.3104, 0.03212, 0.8539, 0.0009736, 0.8539, 0.0009736, 0.9159, 0.03212, 0.9159, 0.03212, 0.1486, 0.0009729, 0.1486, 0.0009731, 0.2241, 0.03212, 0.2241, 0.03212, 0.7783, 0.0009736, 0.7783, 0.0009736, 0.8539, 0.03212, 0.8539, 0.03212, 0.08655, 0.0009729, 0.08655, 0.0009729, 0.1486, 0.03212, 0.1486, 0.03212, 0.6921, 0.0009736, 0.6921, 0.0009736, 0.7783, 0.03212, 0.7783, 0.03212, 0.04046, 0.0009726, 0.04046, 0.0009729, 0.08655, 0.03212, 0.08655, 0.03212, 0.5985, 0.0009733, 0.5985, 0.0009736, 0.6921, 0.03212, 0.6921, 0.03212, 0.01208, 0.0009729, 0.01208, 0.0009726, 0.04046, 0.03212, 0.04046, 1.029, 0.5012, 0.9977, 0.5012, 0.9977, 0.5985, 1.029, 0.5985])
me_sphere.materials.append(mat_material_001)
me_sphere.use_remesh_fix_poles = True
me_sphere.use_remesh_preserve_attributes = False
me_sphere.update()

# ---- objects
ob_sphere = bpy.data.objects.new('Sphere', me_sphere)

# ---- transforms, parenting, visibility, modifiers, constraints
ob_sphere.location = (0.0, 0.0, 0.0)
ob_sphere.scale = (4.741, 4.741, 4.741)
_m = ob_sphere.modifiers.new('Auto Smooth', 'NODES')
_m.node_group = ng_auto_smooth
_gi = [s.identifier for s in ng_auto_smooth.interface.items_tree if s.item_type == 'SOCKET' and s.in_out == 'INPUT']
_m[_gi[1]] = 0.5236  # Angle

# ---- collection membership
col_collection.objects.link(ob_sphere)

# ---- scene / render settings (as saved in the file)
scene.frame_start = 1; scene.frame_end = 250; scene.frame_set(1)
scene.render.engine = 'BLENDER_EEVEE_NEXT'
scene.cycles.sampling_pattern = 'TABULATED_SOBOL'
scene.cycles.use_light_tree = False
scene.view_settings.view_transform = 'Filmic'
bpy.context.view_layer.update()

# ---- added for rendering (the .blend has no active camera and no usable light): camera, sun
cam_auto = bpy.data.cameras.new('AutoCamera')
cam_auto.lens = 50.0
cam_auto.sensor_width = 36.0
cam_auto.clip_end = 1000.0
ob_auto_camera = bpy.data.objects.new('AutoCamera', cam_auto)
scene.collection.objects.link(ob_auto_camera)
ob_auto_camera.location = (15.1954, -18.2345, 12.1563)
ob_auto_camera.rotation_euler = (1.09748, -7.21219e-08, 0.694738)
scene.camera = ob_auto_camera
light_auto_sun = bpy.data.lights.new('AutoSun', 'SUN')
light_auto_sun.energy = 3.0
light_auto_sun.angle = 0.0523599
ob_auto_sun = bpy.data.objects.new('AutoSun', light_auto_sun)
scene.collection.objects.link(ob_auto_sun)
ob_auto_sun.rotation_euler = (0.872665, 0.174533, 0.523599)
bpy.context.view_layer.update()

